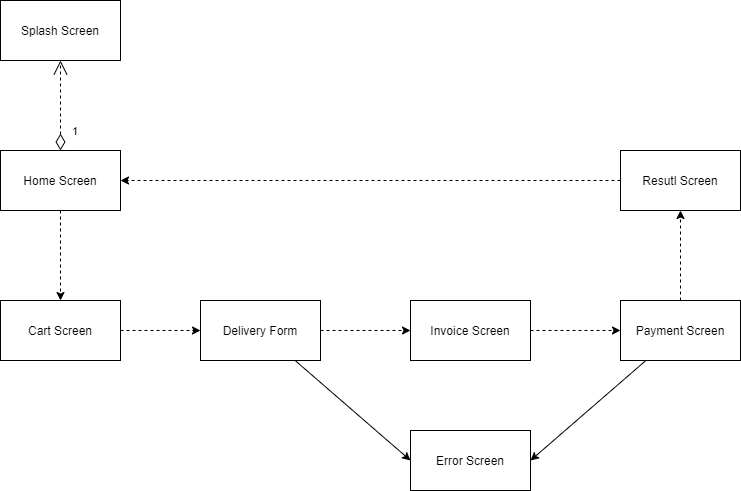

The diagram above was exported from draw.io. Its source (the exported page's mxGraphModel, read from the mxfile embedded in the PNG):
<mxGraphModel dx="868" dy="482" grid="1" gridSize="10" guides="1" tooltips="1" connect="1" arrows="1" fold="1" page="1" pageScale="1" pageWidth="827" pageHeight="1169" math="0" shadow="0">
  <root>
    <mxCell id="0" />
    <mxCell id="1" parent="0" />
    <mxCell id="Kqp0DBugf8na0HkbSGrk-1" value="Splash Screen" style="rounded=0;whiteSpace=wrap;html=1;" parent="1" vertex="1">
      <mxGeometry x="70" y="50" width="120" height="60" as="geometry" />
    </mxCell>
    <mxCell id="Kqp0DBugf8na0HkbSGrk-10" style="edgeStyle=orthogonalEdgeStyle;rounded=0;orthogonalLoop=1;jettySize=auto;html=1;dashed=1;" parent="1" source="Kqp0DBugf8na0HkbSGrk-2" target="Kqp0DBugf8na0HkbSGrk-3" edge="1">
      <mxGeometry relative="1" as="geometry" />
    </mxCell>
    <mxCell id="Kqp0DBugf8na0HkbSGrk-2" value="Home Screen" style="rounded=0;whiteSpace=wrap;html=1;" parent="1" vertex="1">
      <mxGeometry x="70" y="200" width="120" height="60" as="geometry" />
    </mxCell>
    <mxCell id="Kqp0DBugf8na0HkbSGrk-11" style="edgeStyle=orthogonalEdgeStyle;rounded=0;orthogonalLoop=1;jettySize=auto;html=1;entryX=0;entryY=0.5;entryDx=0;entryDy=0;dashed=1;" parent="1" source="Kqp0DBugf8na0HkbSGrk-3" target="Kqp0DBugf8na0HkbSGrk-4" edge="1">
      <mxGeometry relative="1" as="geometry" />
    </mxCell>
    <mxCell id="Kqp0DBugf8na0HkbSGrk-3" value="Cart Screen" style="rounded=0;whiteSpace=wrap;html=1;" parent="1" vertex="1">
      <mxGeometry x="70" y="350" width="120" height="60" as="geometry" />
    </mxCell>
    <mxCell id="Kqp0DBugf8na0HkbSGrk-12" style="edgeStyle=orthogonalEdgeStyle;rounded=0;orthogonalLoop=1;jettySize=auto;html=1;entryX=0;entryY=0.5;entryDx=0;entryDy=0;dashed=1;" parent="1" source="Kqp0DBugf8na0HkbSGrk-4" target="Kqp0DBugf8na0HkbSGrk-5" edge="1">
      <mxGeometry relative="1" as="geometry" />
    </mxCell>
    <mxCell id="Kqp0DBugf8na0HkbSGrk-16" style="rounded=0;orthogonalLoop=1;jettySize=auto;html=1;entryX=0;entryY=0.5;entryDx=0;entryDy=0;" parent="1" source="Kqp0DBugf8na0HkbSGrk-4" target="Kqp0DBugf8na0HkbSGrk-8" edge="1">
      <mxGeometry relative="1" as="geometry" />
    </mxCell>
    <mxCell id="Kqp0DBugf8na0HkbSGrk-4" value="Delivery Form" style="rounded=0;whiteSpace=wrap;html=1;" parent="1" vertex="1">
      <mxGeometry x="270" y="350" width="120" height="60" as="geometry" />
    </mxCell>
    <mxCell id="Kqp0DBugf8na0HkbSGrk-13" style="edgeStyle=orthogonalEdgeStyle;rounded=0;orthogonalLoop=1;jettySize=auto;html=1;exitX=1;exitY=0.5;exitDx=0;exitDy=0;dashed=1;" parent="1" source="Kqp0DBugf8na0HkbSGrk-5" target="Kqp0DBugf8na0HkbSGrk-6" edge="1">
      <mxGeometry relative="1" as="geometry" />
    </mxCell>
    <mxCell id="Kqp0DBugf8na0HkbSGrk-5" value="Invoice Screen" style="rounded=0;whiteSpace=wrap;html=1;" parent="1" vertex="1">
      <mxGeometry x="480" y="350" width="120" height="60" as="geometry" />
    </mxCell>
    <mxCell id="Kqp0DBugf8na0HkbSGrk-14" style="edgeStyle=orthogonalEdgeStyle;rounded=0;orthogonalLoop=1;jettySize=auto;html=1;entryX=0.5;entryY=1;entryDx=0;entryDy=0;dashed=1;" parent="1" source="Kqp0DBugf8na0HkbSGrk-6" target="Kqp0DBugf8na0HkbSGrk-7" edge="1">
      <mxGeometry relative="1" as="geometry" />
    </mxCell>
    <mxCell id="Kqp0DBugf8na0HkbSGrk-17" style="rounded=0;orthogonalLoop=1;jettySize=auto;html=1;entryX=1;entryY=0.5;entryDx=0;entryDy=0;" parent="1" source="Kqp0DBugf8na0HkbSGrk-6" target="Kqp0DBugf8na0HkbSGrk-8" edge="1">
      <mxGeometry relative="1" as="geometry" />
    </mxCell>
    <mxCell id="Kqp0DBugf8na0HkbSGrk-6" value="Payment Screen" style="whiteSpace=wrap;html=1;" parent="1" vertex="1">
      <mxGeometry x="690" y="350" width="120" height="60" as="geometry" />
    </mxCell>
    <mxCell id="Kqp0DBugf8na0HkbSGrk-15" style="edgeStyle=orthogonalEdgeStyle;rounded=0;orthogonalLoop=1;jettySize=auto;html=1;entryX=1;entryY=0.5;entryDx=0;entryDy=0;dashed=1;" parent="1" source="Kqp0DBugf8na0HkbSGrk-7" target="Kqp0DBugf8na0HkbSGrk-2" edge="1">
      <mxGeometry relative="1" as="geometry" />
    </mxCell>
    <mxCell id="Kqp0DBugf8na0HkbSGrk-7" value="Resutl Screen" style="rounded=0;whiteSpace=wrap;html=1;" parent="1" vertex="1">
      <mxGeometry x="690" y="200" width="120" height="60" as="geometry" />
    </mxCell>
    <mxCell id="Kqp0DBugf8na0HkbSGrk-8" value="Error Screen" style="rounded=0;whiteSpace=wrap;html=1;" parent="1" vertex="1">
      <mxGeometry x="480" y="480" width="120" height="60" as="geometry" />
    </mxCell>
    <mxCell id="Kqp0DBugf8na0HkbSGrk-22" value="1" style="endArrow=open;html=1;endSize=12;startArrow=diamondThin;startSize=14;startFill=0;align=left;verticalAlign=bottom;rounded=0;dashed=1;exitX=0.5;exitY=0;exitDx=0;exitDy=0;entryX=0.5;entryY=1;entryDx=0;entryDy=0;" parent="1" source="Kqp0DBugf8na0HkbSGrk-2" target="Kqp0DBugf8na0HkbSGrk-1" edge="1">
      <mxGeometry x="-0.7778" y="-10" relative="1" as="geometry">
        <mxPoint x="220" y="150" as="sourcePoint" />
        <mxPoint x="380" y="150" as="targetPoint" />
        <mxPoint as="offset" />
      </mxGeometry>
    </mxCell>
  </root>
</mxGraphModel>